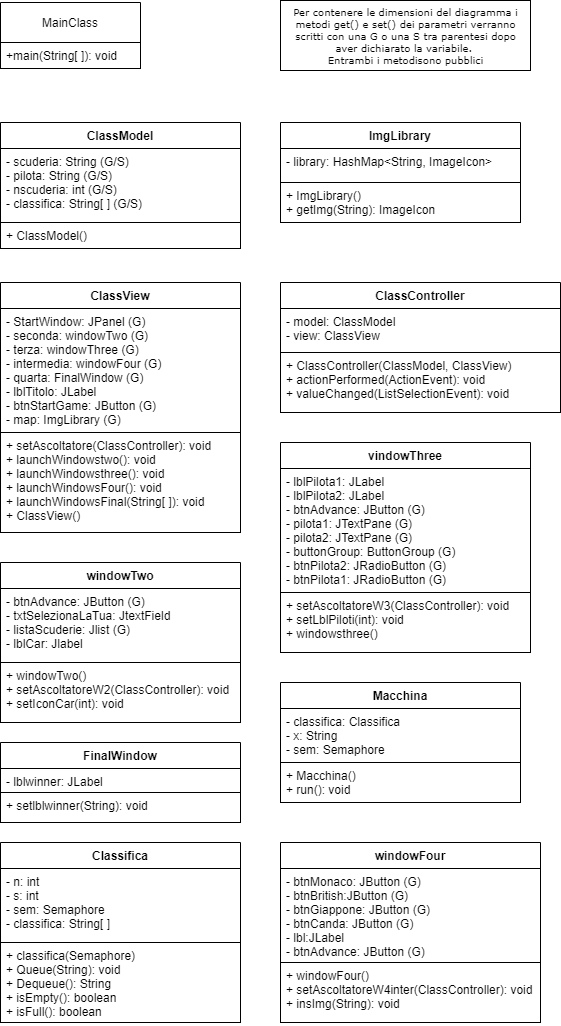

The diagram above was exported from draw.io. Its source (the exported page's mxGraphModel, read from the mxfile embedded in the PNG):
<mxGraphModel dx="1038" dy="547" grid="1" gridSize="10" guides="1" tooltips="1" connect="1" arrows="1" fold="1" page="1" pageScale="1" pageWidth="850" pageHeight="1100" background="none" math="0" shadow="0">
  <root>
    <mxCell id="0" />
    <mxCell id="1" parent="0" />
    <mxCell id="XNqzNBnayg_kDAi8zCHt-1" value="Per contenere le dimensioni del diagramma i&lt;br&gt;metodi get() e set() dei parametri verranno&lt;br&gt;scritti con una G o una S tra parentesi dopo&lt;br&gt;aver dichiarato la variabile. &lt;br&gt;Entrambi i metodisono pubblici" style="html=1;rounded=0;shadow=0;comic=0;labelBackgroundColor=none;strokeWidth=1;fontFamily=Verdana;fontSize=10;align=center;" parent="1" vertex="1">
      <mxGeometry x="320" y="38" width="250" height="70" as="geometry" />
    </mxCell>
    <mxCell id="XNqzNBnayg_kDAi8zCHt-9" value="ClassView" style="swimlane;fontStyle=1;align=center;verticalAlign=top;childLayout=stackLayout;horizontal=1;startSize=26;horizontalStack=0;resizeParent=1;resizeParentMax=0;resizeLast=0;collapsible=1;marginBottom=0;fillColor=default;" parent="1" vertex="1">
      <mxGeometry x="40" y="320" width="240" height="250" as="geometry" />
    </mxCell>
    <mxCell id="XNqzNBnayg_kDAi8zCHt-10" value="- StartWindow: JPanel (G)&#10;- seconda: windowTwo (G)&#10;- terza: windowThree (G)&#10;- intermedia: windowFour (G)&#10;- quarta: FinalWindow (G)&#10;- lblTitolo: JLabel &#10;- btnStartGame: JButton (G)&#10;- map: ImgLibrary (G)" style="text;strokeColor=default;fillColor=default;align=left;verticalAlign=top;spacingLeft=4;spacingRight=4;overflow=hidden;rotatable=0;points=[[0,0.5],[1,0.5]];portConstraint=eastwest;gradientColor=none;" parent="XNqzNBnayg_kDAi8zCHt-9" vertex="1">
      <mxGeometry y="26" width="240" height="124" as="geometry" />
    </mxCell>
    <mxCell id="XNqzNBnayg_kDAi8zCHt-12" value="+ setAscoltatore(ClassController): void&#10;+ launchWindowstwo(): void&#10;+ launchWindowsthree(): void&#10;+ launchWindowsFour(): void&#10;+ launchWindowsFinal(String[ ]): void&#10;+ ClassView()" style="text;strokeColor=default;fillColor=default;align=left;verticalAlign=top;spacingLeft=4;spacingRight=4;overflow=hidden;rotatable=0;points=[[0,0.5],[1,0.5]];portConstraint=eastwest;" parent="XNqzNBnayg_kDAi8zCHt-9" vertex="1">
      <mxGeometry y="150" width="240" height="100" as="geometry" />
    </mxCell>
    <mxCell id="XNqzNBnayg_kDAi8zCHt-14" value="ClassModel" style="swimlane;fontStyle=1;align=center;verticalAlign=top;childLayout=stackLayout;horizontal=1;startSize=26;horizontalStack=0;resizeParent=1;resizeParentMax=0;resizeLast=0;collapsible=1;marginBottom=0;strokeColor=default;fillColor=default;gradientColor=none;" parent="1" vertex="1">
      <mxGeometry x="40" y="160" width="240" height="126" as="geometry" />
    </mxCell>
    <mxCell id="XNqzNBnayg_kDAi8zCHt-15" value="- scuderia: String (G/S)&#10;- pilota: String (G/S)&#10;- nscuderia: int (G/S)&#10;- classifica: String[ ] (G/S)" style="text;strokeColor=default;fillColor=default;align=left;verticalAlign=top;spacingLeft=4;spacingRight=4;overflow=hidden;rotatable=0;points=[[0,0.5],[1,0.5]];portConstraint=eastwest;" parent="XNqzNBnayg_kDAi8zCHt-14" vertex="1">
      <mxGeometry y="26" width="240" height="74" as="geometry" />
    </mxCell>
    <mxCell id="XNqzNBnayg_kDAi8zCHt-17" value="+ ClassModel()" style="text;strokeColor=default;fillColor=default;align=left;verticalAlign=top;spacingLeft=4;spacingRight=4;overflow=hidden;rotatable=0;points=[[0,0.5],[1,0.5]];portConstraint=eastwest;gradientColor=none;" parent="XNqzNBnayg_kDAi8zCHt-14" vertex="1">
      <mxGeometry y="100" width="240" height="26" as="geometry" />
    </mxCell>
    <mxCell id="gGXiMSSujJOF7rOkKEaU-1" value="ImgLibrary" style="swimlane;fontStyle=1;align=center;verticalAlign=top;childLayout=stackLayout;horizontal=1;startSize=26;horizontalStack=0;resizeParent=1;resizeParentMax=0;resizeLast=0;collapsible=1;marginBottom=0;strokeColor=default;fillColor=default;gradientColor=none;" parent="1" vertex="1">
      <mxGeometry x="320" y="160" width="240" height="100" as="geometry" />
    </mxCell>
    <mxCell id="gGXiMSSujJOF7rOkKEaU-2" value="- library: HashMap&lt;String, ImageIcon&gt;" style="text;strokeColor=default;fillColor=default;align=left;verticalAlign=top;spacingLeft=4;spacingRight=4;overflow=hidden;rotatable=0;points=[[0,0.5],[1,0.5]];portConstraint=eastwest;" parent="gGXiMSSujJOF7rOkKEaU-1" vertex="1">
      <mxGeometry y="26" width="240" height="34" as="geometry" />
    </mxCell>
    <mxCell id="gGXiMSSujJOF7rOkKEaU-3" value="+ ImgLibrary()&#10;+ getImg(String): ImageIcon" style="text;strokeColor=default;fillColor=default;align=left;verticalAlign=top;spacingLeft=4;spacingRight=4;overflow=hidden;rotatable=0;points=[[0,0.5],[1,0.5]];portConstraint=eastwest;gradientColor=none;" parent="gGXiMSSujJOF7rOkKEaU-1" vertex="1">
      <mxGeometry y="60" width="240" height="40" as="geometry" />
    </mxCell>
    <mxCell id="gGXiMSSujJOF7rOkKEaU-4" value="ClassController" style="swimlane;fontStyle=1;align=center;verticalAlign=top;childLayout=stackLayout;horizontal=1;startSize=26;horizontalStack=0;resizeParent=1;resizeParentMax=0;resizeLast=0;collapsible=1;marginBottom=0;strokeColor=default;fillColor=default;gradientColor=none;" parent="1" vertex="1">
      <mxGeometry x="320" y="320" width="280" height="130" as="geometry" />
    </mxCell>
    <mxCell id="gGXiMSSujJOF7rOkKEaU-5" value="- model: ClassModel&#10;- view: ClassView" style="text;strokeColor=default;fillColor=default;align=left;verticalAlign=top;spacingLeft=4;spacingRight=4;overflow=hidden;rotatable=0;points=[[0,0.5],[1,0.5]];portConstraint=eastwest;" parent="gGXiMSSujJOF7rOkKEaU-4" vertex="1">
      <mxGeometry y="26" width="280" height="44" as="geometry" />
    </mxCell>
    <mxCell id="gGXiMSSujJOF7rOkKEaU-6" value="+ ClassController(ClassModel, ClassView)&#10;+ actionPerformed(ActionEvent): void&#10;+ valueChanged(ListSelectionEvent): void" style="text;strokeColor=default;fillColor=default;align=left;verticalAlign=top;spacingLeft=4;spacingRight=4;overflow=hidden;rotatable=0;points=[[0,0.5],[1,0.5]];portConstraint=eastwest;gradientColor=none;" parent="gGXiMSSujJOF7rOkKEaU-4" vertex="1">
      <mxGeometry y="70" width="280" height="60" as="geometry" />
    </mxCell>
    <mxCell id="gGXiMSSujJOF7rOkKEaU-7" value="windowTwo" style="swimlane;fontStyle=1;align=center;verticalAlign=top;childLayout=stackLayout;horizontal=1;startSize=26;horizontalStack=0;resizeParent=1;resizeParentMax=0;resizeLast=0;collapsible=1;marginBottom=0;strokeColor=default;fillColor=default;gradientColor=none;" parent="1" vertex="1">
      <mxGeometry x="40" y="600" width="240" height="160" as="geometry" />
    </mxCell>
    <mxCell id="gGXiMSSujJOF7rOkKEaU-8" value="- btnAdvance: JButton (G)&#10;- txtSelezionaLaTua: JtextField&#10;- listaScuderie: Jlist (G)&#10;- lblCar: Jlabel" style="text;strokeColor=default;fillColor=default;align=left;verticalAlign=top;spacingLeft=4;spacingRight=4;overflow=hidden;rotatable=0;points=[[0,0.5],[1,0.5]];portConstraint=eastwest;" parent="gGXiMSSujJOF7rOkKEaU-7" vertex="1">
      <mxGeometry y="26" width="240" height="74" as="geometry" />
    </mxCell>
    <mxCell id="gGXiMSSujJOF7rOkKEaU-9" value="+ windowTwo()&#10;+ setAscoltatoreW2(ClassController): void&#10;+ setIconCar(int): void" style="text;strokeColor=default;fillColor=default;align=left;verticalAlign=top;spacingLeft=4;spacingRight=4;overflow=hidden;rotatable=0;points=[[0,0.5],[1,0.5]];portConstraint=eastwest;gradientColor=none;" parent="gGXiMSSujJOF7rOkKEaU-7" vertex="1">
      <mxGeometry y="100" width="240" height="60" as="geometry" />
    </mxCell>
    <mxCell id="gGXiMSSujJOF7rOkKEaU-10" value="vindowThree" style="swimlane;fontStyle=1;align=center;verticalAlign=top;childLayout=stackLayout;horizontal=1;startSize=26;horizontalStack=0;resizeParent=1;resizeParentMax=0;resizeLast=0;collapsible=1;marginBottom=0;fillColor=default;" parent="1" vertex="1">
      <mxGeometry x="320" y="480" width="250" height="210" as="geometry" />
    </mxCell>
    <mxCell id="gGXiMSSujJOF7rOkKEaU-11" value="- lblPilota1: JLabel &#10;&#09;- lblPilota2: JLabel&#10;&#09;- btnAdvance: JButton (G)&#10;&#09;- pilota1: JTextPane (G)&#10;&#09;- pilota2: JTextPane (G)&#10;&#09;- buttonGroup: ButtonGroup (G)&#10;&#09;- btnPilota2: JRadioButton (G)&#10;&#09;- btnPilota1: JRadioButton (G)" style="text;strokeColor=default;fillColor=default;align=left;verticalAlign=top;spacingLeft=4;spacingRight=4;overflow=hidden;rotatable=0;points=[[0,0.5],[1,0.5]];portConstraint=eastwest;gradientColor=none;" parent="gGXiMSSujJOF7rOkKEaU-10" vertex="1">
      <mxGeometry y="26" width="250" height="124" as="geometry" />
    </mxCell>
    <mxCell id="gGXiMSSujJOF7rOkKEaU-12" value="+ setAscoltatoreW3(ClassController): void&#10;+ setLblPiloti(int): void&#10;+ windowsthree()" style="text;strokeColor=default;fillColor=default;align=left;verticalAlign=top;spacingLeft=4;spacingRight=4;overflow=hidden;rotatable=0;points=[[0,0.5],[1,0.5]];portConstraint=eastwest;" parent="gGXiMSSujJOF7rOkKEaU-10" vertex="1">
      <mxGeometry y="150" width="250" height="60" as="geometry" />
    </mxCell>
    <mxCell id="c-ZSf2qJv97w_CK0rWxC-1" value="MainClass" style="swimlane;fontStyle=0;childLayout=stackLayout;horizontal=1;startSize=40;horizontalStack=0;resizeParent=1;resizeParentMax=0;resizeLast=0;collapsible=1;marginBottom=0;" parent="1" vertex="1">
      <mxGeometry x="40" y="40" width="140" height="66" as="geometry" />
    </mxCell>
    <mxCell id="c-ZSf2qJv97w_CK0rWxC-2" value="+main(String[ ]): void" style="text;align=left;verticalAlign=top;spacingLeft=4;spacingRight=4;overflow=hidden;rotatable=0;points=[[0,0.5],[1,0.5]];portConstraint=eastwest;fillColor=default;strokeColor=default;" parent="c-ZSf2qJv97w_CK0rWxC-1" vertex="1">
      <mxGeometry y="40" width="140" height="26" as="geometry" />
    </mxCell>
    <mxCell id="c-ZSf2qJv97w_CK0rWxC-5" value="FinalWindow" style="swimlane;fontStyle=1;align=center;verticalAlign=top;childLayout=stackLayout;horizontal=1;startSize=26;horizontalStack=0;resizeParent=1;resizeParentMax=0;resizeLast=0;collapsible=1;marginBottom=0;strokeColor=default;fillColor=default;gradientColor=none;" parent="1" vertex="1">
      <mxGeometry x="40" y="780" width="240" height="80" as="geometry" />
    </mxCell>
    <mxCell id="c-ZSf2qJv97w_CK0rWxC-6" value="- lblwinner: JLabel" style="text;strokeColor=default;fillColor=default;align=left;verticalAlign=top;spacingLeft=4;spacingRight=4;overflow=hidden;rotatable=0;points=[[0,0.5],[1,0.5]];portConstraint=eastwest;" parent="c-ZSf2qJv97w_CK0rWxC-5" vertex="1">
      <mxGeometry y="26" width="240" height="24" as="geometry" />
    </mxCell>
    <mxCell id="c-ZSf2qJv97w_CK0rWxC-7" value="+ setlblwinner(String): void" style="text;strokeColor=default;fillColor=default;align=left;verticalAlign=top;spacingLeft=4;spacingRight=4;overflow=hidden;rotatable=0;points=[[0,0.5],[1,0.5]];portConstraint=eastwest;gradientColor=none;" parent="c-ZSf2qJv97w_CK0rWxC-5" vertex="1">
      <mxGeometry y="50" width="240" height="30" as="geometry" />
    </mxCell>
    <mxCell id="c-ZSf2qJv97w_CK0rWxC-8" value="Macchina" style="swimlane;fontStyle=1;align=center;verticalAlign=top;childLayout=stackLayout;horizontal=1;startSize=26;horizontalStack=0;resizeParent=1;resizeParentMax=0;resizeLast=0;collapsible=1;marginBottom=0;strokeColor=default;fillColor=default;gradientColor=none;" parent="1" vertex="1">
      <mxGeometry x="320" y="720" width="240" height="120" as="geometry" />
    </mxCell>
    <mxCell id="c-ZSf2qJv97w_CK0rWxC-9" value="- classifica: Classifica&#10;- x: String&#10;- sem: Semaphore" style="text;strokeColor=default;fillColor=default;align=left;verticalAlign=top;spacingLeft=4;spacingRight=4;overflow=hidden;rotatable=0;points=[[0,0.5],[1,0.5]];portConstraint=eastwest;" parent="c-ZSf2qJv97w_CK0rWxC-8" vertex="1">
      <mxGeometry y="26" width="240" height="54" as="geometry" />
    </mxCell>
    <mxCell id="c-ZSf2qJv97w_CK0rWxC-10" value="+ Macchina()&#10;+ run(): void" style="text;strokeColor=default;fillColor=default;align=left;verticalAlign=top;spacingLeft=4;spacingRight=4;overflow=hidden;rotatable=0;points=[[0,0.5],[1,0.5]];portConstraint=eastwest;gradientColor=none;" parent="c-ZSf2qJv97w_CK0rWxC-8" vertex="1">
      <mxGeometry y="80" width="240" height="40" as="geometry" />
    </mxCell>
    <mxCell id="c-ZSf2qJv97w_CK0rWxC-11" value="windowFour" style="swimlane;fontStyle=1;align=center;verticalAlign=top;childLayout=stackLayout;horizontal=1;startSize=26;horizontalStack=0;resizeParent=1;resizeParentMax=0;resizeLast=0;collapsible=1;marginBottom=0;strokeColor=default;fillColor=default;gradientColor=none;" parent="1" vertex="1">
      <mxGeometry x="320" y="880" width="260" height="180" as="geometry" />
    </mxCell>
    <mxCell id="c-ZSf2qJv97w_CK0rWxC-12" value="- btnMonaco: JButton (G) &#10;- btnBritish:JButton (G)&#10;&#09;- btnGiappone: JButton (G)&#10;&#09;- btnCanda: JButton (G)&#10;&#09;- lbl:JLabel&#10;&#09;- btnAdvance: JButton (G)&#10;&#09;" style="text;strokeColor=default;fillColor=default;align=left;verticalAlign=top;spacingLeft=4;spacingRight=4;overflow=hidden;rotatable=0;points=[[0,0.5],[1,0.5]];portConstraint=eastwest;" parent="c-ZSf2qJv97w_CK0rWxC-11" vertex="1">
      <mxGeometry y="26" width="260" height="94" as="geometry" />
    </mxCell>
    <mxCell id="c-ZSf2qJv97w_CK0rWxC-13" value="+ windowFour()&#10;+ setAscoltatoreW4inter(ClassController): void&#10;+ insImg(String): void" style="text;strokeColor=default;fillColor=default;align=left;verticalAlign=top;spacingLeft=4;spacingRight=4;overflow=hidden;rotatable=0;points=[[0,0.5],[1,0.5]];portConstraint=eastwest;gradientColor=none;" parent="c-ZSf2qJv97w_CK0rWxC-11" vertex="1">
      <mxGeometry y="120" width="260" height="60" as="geometry" />
    </mxCell>
    <mxCell id="c-ZSf2qJv97w_CK0rWxC-15" value="Classifica" style="swimlane;fontStyle=1;align=center;verticalAlign=top;childLayout=stackLayout;horizontal=1;startSize=26;horizontalStack=0;resizeParent=1;resizeParentMax=0;resizeLast=0;collapsible=1;marginBottom=0;strokeColor=default;fillColor=default;gradientColor=none;" parent="1" vertex="1">
      <mxGeometry x="40" y="880" width="240" height="180" as="geometry" />
    </mxCell>
    <mxCell id="c-ZSf2qJv97w_CK0rWxC-16" value="- n: int&#10;- s: int&#10;- sem: Semaphore&#10;- classifica: String[ ]" style="text;strokeColor=default;fillColor=default;align=left;verticalAlign=top;spacingLeft=4;spacingRight=4;overflow=hidden;rotatable=0;points=[[0,0.5],[1,0.5]];portConstraint=eastwest;" parent="c-ZSf2qJv97w_CK0rWxC-15" vertex="1">
      <mxGeometry y="26" width="240" height="74" as="geometry" />
    </mxCell>
    <mxCell id="c-ZSf2qJv97w_CK0rWxC-17" value="+ classifica(Semaphore)&#10;+ Queue(String): void&#10;+ Dequeue(): String&#10;+ isEmpty(): boolean&#10;+ isFull(): boolean&#10;" style="text;strokeColor=default;fillColor=default;align=left;verticalAlign=top;spacingLeft=4;spacingRight=4;overflow=hidden;rotatable=0;points=[[0,0.5],[1,0.5]];portConstraint=eastwest;gradientColor=none;" parent="c-ZSf2qJv97w_CK0rWxC-15" vertex="1">
      <mxGeometry y="100" width="240" height="80" as="geometry" />
    </mxCell>
  </root>
</mxGraphModel>